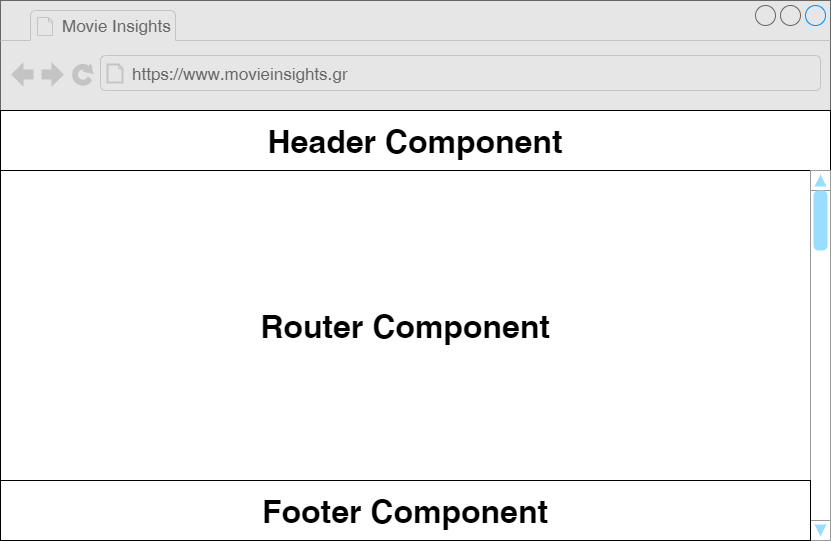

The diagram above was exported from draw.io. Its source (the exported page's mxGraphModel, read from the mxfile embedded in the PNG):
<mxGraphModel dx="2062" dy="1107" grid="1" gridSize="10" guides="1" tooltips="1" connect="1" arrows="1" fold="1" page="1" pageScale="1" pageWidth="826" pageHeight="1169" math="0" shadow="0">
  <root>
    <mxCell id="0" />
    <mxCell id="1" parent="0" />
    <mxCell id="Y64gFlZQGycUoY9uTpbF-1" value="" style="strokeWidth=1;shadow=0;dashed=0;align=center;html=1;shape=mxgraph.mockup.containers.browserWindow;rSize=0;strokeColor=#666666;strokeColor2=#008cff;strokeColor3=#c4c4c4;mainText=,;recursiveResize=0;fillColor=#E6E6E6;fontStyle=1;fontSize=32;" vertex="1" parent="1">
      <mxGeometry width="830" height="540" as="geometry" />
    </mxCell>
    <mxCell id="Y64gFlZQGycUoY9uTpbF-2" value="Movie Insights" style="strokeWidth=1;shadow=0;dashed=0;align=center;html=1;shape=mxgraph.mockup.containers.anchor;fontSize=17;fontColor=#666666;align=left;" vertex="1" parent="Y64gFlZQGycUoY9uTpbF-1">
      <mxGeometry x="60" y="12" width="110" height="26" as="geometry" />
    </mxCell>
    <mxCell id="Y64gFlZQGycUoY9uTpbF-3" value="https://www.movieinsights.gr" style="strokeWidth=1;shadow=0;dashed=0;align=center;html=1;shape=mxgraph.mockup.containers.anchor;rSize=0;fontSize=17;fontColor=#666666;align=left;" vertex="1" parent="Y64gFlZQGycUoY9uTpbF-1">
      <mxGeometry x="130" y="60" width="250" height="26" as="geometry" />
    </mxCell>
    <mxCell id="Y64gFlZQGycUoY9uTpbF-4" value="Header Component" style="rounded=0;whiteSpace=wrap;html=1;fontSize=32;fontStyle=1" vertex="1" parent="Y64gFlZQGycUoY9uTpbF-1">
      <mxGeometry y="110" width="830" height="60" as="geometry" />
    </mxCell>
    <mxCell id="Y64gFlZQGycUoY9uTpbF-6" value="Router Component" style="whiteSpace=wrap;html=1;fontStyle=1;fontSize=32;" vertex="1" parent="Y64gFlZQGycUoY9uTpbF-1">
      <mxGeometry y="170" width="810" height="310" as="geometry" />
    </mxCell>
    <mxCell id="Y64gFlZQGycUoY9uTpbF-10" value="" style="verticalLabelPosition=bottom;shadow=0;dashed=0;align=center;html=1;verticalAlign=top;strokeWidth=1;shape=mxgraph.mockup.navigation.scrollBar;strokeColor=#999999;barPos=100;fillColor2=#99ddff;strokeColor2=none;direction=north;" vertex="1" parent="Y64gFlZQGycUoY9uTpbF-1">
      <mxGeometry x="810" y="170" width="20" height="370" as="geometry" />
    </mxCell>
    <mxCell id="Y64gFlZQGycUoY9uTpbF-5" value="Footer Component" style="rounded=0;whiteSpace=wrap;html=1;fontStyle=1;fontSize=32;" vertex="1" parent="1">
      <mxGeometry y="480" width="810" height="60" as="geometry" />
    </mxCell>
  </root>
</mxGraphModel>